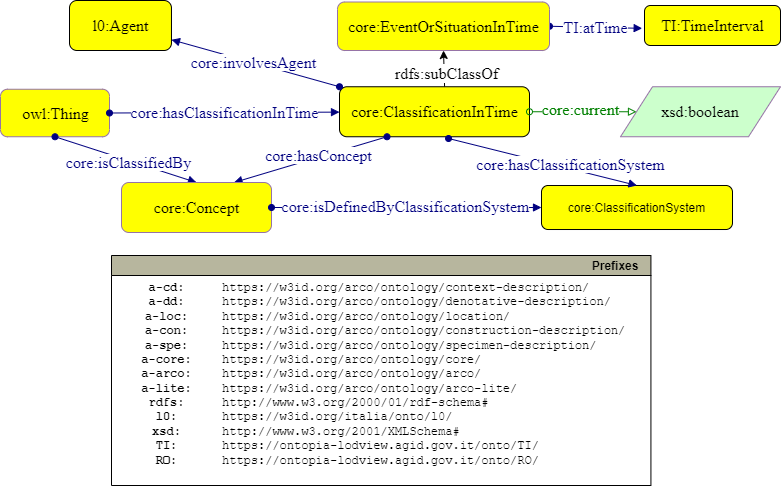

The diagram above was exported from draw.io. Its source (the exported page's mxGraphModel, read from the mxfile embedded in the PNG):
<mxGraphModel dx="1050" dy="483" grid="1" gridSize="10" guides="1" tooltips="1" connect="1" arrows="1" fold="1" page="1" pageScale="1" pageWidth="827" pageHeight="1169" math="0" shadow="0">
  <root>
    <mxCell id="0" />
    <mxCell id="1" parent="0" />
    <mxCell id="zBBrtQnJOEGh4VJBKhEZ-2" value="&lt;font face=&quot;dialog&quot; style=&quot;font-size: 16px&quot;&gt;core:ClassificationInTime&lt;br&gt;&lt;/font&gt;" style="graphMlID=n4;shape=rect;rounded=1;arcsize=30;fillColor=#FFFF00;strokeColor=#000000;strokeWidth=1.0;fontFamily=Helvetica;fontSize=12;fontColor=#000000;align=center;html=1;" parent="1" vertex="1">
      <mxGeometry x="358" y="311.25" width="190" height="50" as="geometry" />
    </mxCell>
    <mxCell id="zBBrtQnJOEGh4VJBKhEZ-3" value="" style="graphMlID=e5;rounded=0;endArrow=block;strokeColor=#000080;strokeWidth=1.0;startArrow=oval;startFill=1;endFill=1;exitX=0;exitY=0;exitDx=0;exitDy=0;" parent="1" source="zBBrtQnJOEGh4VJBKhEZ-2" target="zBBrtQnJOEGh4VJBKhEZ-5" edge="1">
      <mxGeometry relative="1" as="geometry">
        <mxPoint x="288" y="329.76" as="sourcePoint" />
        <mxPoint x="518" y="495" as="targetPoint" />
      </mxGeometry>
    </mxCell>
    <mxCell id="zBBrtQnJOEGh4VJBKhEZ-4" value="&lt;span style=&quot;background-color: rgb(255 , 255 , 255)&quot;&gt;core:involvesAgent&lt;/span&gt;" style="text;html=1;spacing=0;align=center;fontFamily=dialog;fontSize=16;fontStyle=0;fontColor=#000080" parent="zBBrtQnJOEGh4VJBKhEZ-3" vertex="1">
      <mxGeometry width="130" height="22.84" relative="1" as="geometry">
        <mxPoint x="-67.2747202379447" y="-14.940031000981127" as="offset" />
      </mxGeometry>
    </mxCell>
    <mxCell id="zBBrtQnJOEGh4VJBKhEZ-5" style="graphMlID=n4;shape=rect;rounded=1;arcsize=30;fillColor=#ffff00;strokeColor=#000000;strokeWidth=1.0;labelBackgroundColor=#FFFFFF;" parent="1" vertex="1">
      <mxGeometry x="88" y="225" width="101.97" height="50" as="geometry" />
    </mxCell>
    <mxCell id="zBBrtQnJOEGh4VJBKhEZ-6" value="l0:Agent" style="text;html=1;spacing=0;align=center;fontFamily=dialog;fontSize=16;fontStyle=0;fontColor=#000000" parent="zBBrtQnJOEGh4VJBKhEZ-5" vertex="1">
      <mxGeometry x="23.091768146755655" y="11.187263257575758" width="55.786463706488625" height="25.958806818181817" as="geometry" />
    </mxCell>
    <mxCell id="zBBrtQnJOEGh4VJBKhEZ-7" value="" style="graphMlID=e0;rounded=0;endArrow=block;strokeColor=#000080;strokeWidth=1.0;startArrow=oval;startFill=1;endFill=1;exitX=0.25;exitY=1;exitDx=0;exitDy=0;entryX=0.75;entryY=0;entryDx=0;entryDy=0;" parent="1" source="zBBrtQnJOEGh4VJBKhEZ-2" target="zBBrtQnJOEGh4VJBKhEZ-29" edge="1">
      <mxGeometry relative="1" as="geometry">
        <mxPoint x="388" y="235" as="sourcePoint" />
        <mxPoint x="260.5" y="435" as="targetPoint" />
      </mxGeometry>
    </mxCell>
    <mxCell id="zBBrtQnJOEGh4VJBKhEZ-8" value="&lt;span style=&quot;background-color: rgb(255 , 255 , 255)&quot;&gt;core:hasConcept&lt;br&gt;&lt;/span&gt;" style="text;html=1;spacing=0;align=center;fontFamily=dialog;fontSize=16;fontStyle=0;fontColor=#000080" parent="zBBrtQnJOEGh4VJBKhEZ-7" vertex="1">
      <mxGeometry width="116.953125" height="22.84375" relative="1" as="geometry">
        <mxPoint x="-50.494824833182946" y="-17.751775716145985" as="offset" />
      </mxGeometry>
    </mxCell>
    <mxCell id="zBBrtQnJOEGh4VJBKhEZ-9" value="" style="graphMlID=e5;rounded=0;endArrow=block;strokeColor=#000080;strokeWidth=1.0;startArrow=oval;startFill=1;endFill=1;entryX=-0.017;entryY=0.571;entryDx=0;entryDy=0;entryPerimeter=0;exitX=1;exitY=0.5;exitDx=0;exitDy=0;" parent="1" source="zBBrtQnJOEGh4VJBKhEZ-26" target="zBBrtQnJOEGh4VJBKhEZ-30" edge="1">
      <mxGeometry relative="1" as="geometry">
        <mxPoint x="518" y="335" as="sourcePoint" />
        <mxPoint x="692.71" y="247.25" as="targetPoint" />
      </mxGeometry>
    </mxCell>
    <mxCell id="zBBrtQnJOEGh4VJBKhEZ-10" value="&lt;span style=&quot;background-color: rgb(255 , 255 , 255)&quot;&gt;TI:atTime&lt;/span&gt;" style="text;html=1;spacing=0;align=center;fontFamily=dialog;fontSize=16;fontStyle=0;fontColor=#000080" parent="zBBrtQnJOEGh4VJBKhEZ-9" vertex="1">
      <mxGeometry width="80" height="22.84" relative="1" as="geometry">
        <mxPoint x="-39.94472023794469" y="-14.000031000981128" as="offset" />
      </mxGeometry>
    </mxCell>
    <mxCell id="zBBrtQnJOEGh4VJBKhEZ-11" value="&lt;font face=&quot;dialog&quot;&gt;&lt;span style=&quot;font-size: 16px&quot;&gt;owl:Thing&lt;/span&gt;&lt;/font&gt;" style="graphMlID=n4;shape=rect;rounded=1;arcsize=30;fillColor=#FFFF00;strokeColor=#9673a6;strokeWidth=1.0;fontFamily=Helvetica;fontSize=12;fontColor=#000000;align=center;html=1;" parent="1" vertex="1">
      <mxGeometry x="19" y="313.75" width="109" height="47.5" as="geometry" />
    </mxCell>
    <mxCell id="zBBrtQnJOEGh4VJBKhEZ-12" value="" style="graphMlID=e5;rounded=0;endArrow=block;strokeColor=#000080;strokeWidth=1.0;startArrow=oval;startFill=1;endFill=1;exitX=1;exitY=0.5;exitDx=0;exitDy=0;" parent="1" source="zBBrtQnJOEGh4VJBKhEZ-11" target="zBBrtQnJOEGh4VJBKhEZ-2" edge="1">
      <mxGeometry relative="1" as="geometry">
        <mxPoint x="528" y="345" as="sourcePoint" />
        <mxPoint x="710" y="342" as="targetPoint" />
      </mxGeometry>
    </mxCell>
    <mxCell id="zBBrtQnJOEGh4VJBKhEZ-13" value="&lt;span style=&quot;background-color: rgb(255 , 255 , 255)&quot;&gt;core:hasClassificationInTime&lt;/span&gt;" style="text;html=1;spacing=0;align=center;fontFamily=dialog;fontSize=16;fontStyle=0;fontColor=#000080" parent="zBBrtQnJOEGh4VJBKhEZ-12" vertex="1">
      <mxGeometry width="110" height="22.84" relative="1" as="geometry">
        <mxPoint x="-54.504720237944696" y="-14.000031000981128" as="offset" />
      </mxGeometry>
    </mxCell>
    <mxCell id="zBBrtQnJOEGh4VJBKhEZ-17" value="&lt;span style=&quot;white-space: nowrap&quot;&gt;&lt;font face=&quot;dialog&quot;&gt;&lt;span style=&quot;font-size: 16px&quot;&gt;xsd:boolean&lt;/span&gt;&lt;/font&gt;&lt;br&gt;&lt;/span&gt;" style="shape=parallelogram;perimeter=parallelogramPerimeter;whiteSpace=wrap;html=1;fillColor=#CCFFCC;strokeColor=#9673a6;" parent="1" vertex="1">
      <mxGeometry x="639" y="311.25" width="160" height="50" as="geometry" />
    </mxCell>
    <mxCell id="zBBrtQnJOEGh4VJBKhEZ-18" value="" style="graphMlID=e2;rounded=0;endArrow=block;strokeColor=#008000;strokeWidth=1.0;startArrow=oval;startFill=0;endFill=0;exitX=1;exitY=0.5;exitDx=0;exitDy=0;entryX=0;entryY=0.5;entryDx=0;entryDy=0;" parent="1" source="zBBrtQnJOEGh4VJBKhEZ-2" target="zBBrtQnJOEGh4VJBKhEZ-17" edge="1">
      <mxGeometry relative="1" as="geometry">
        <mxPoint x="96.96000000000004" y="267.97" as="sourcePoint" />
        <mxPoint x="552" y="125" as="targetPoint" />
      </mxGeometry>
    </mxCell>
    <mxCell id="zBBrtQnJOEGh4VJBKhEZ-19" value="&lt;span style=&quot;background-color: rgb(255 , 255 , 255)&quot;&gt;core:current&lt;/span&gt;" style="text;html=1;spacing=0;align=center;fontFamily=dialog;fontSize=16;fontStyle=0;fontColor=#008000" parent="zBBrtQnJOEGh4VJBKhEZ-18" vertex="1">
      <mxGeometry width="102.82" height="30" relative="1" as="geometry">
        <mxPoint x="-54" y="-16" as="offset" />
      </mxGeometry>
    </mxCell>
    <mxCell id="zBBrtQnJOEGh4VJBKhEZ-20" value="" style="graphMlID=e5;rounded=0;endArrow=block;strokeColor=#000080;strokeWidth=1.0;startArrow=oval;startFill=1;endFill=1;exitX=0.5;exitY=1;exitDx=0;exitDy=0;entryX=0.5;entryY=0;entryDx=0;entryDy=0;" parent="1" source="zBBrtQnJOEGh4VJBKhEZ-11" target="zBBrtQnJOEGh4VJBKhEZ-29" edge="1">
      <mxGeometry relative="1" as="geometry">
        <mxPoint x="108" y="115" as="sourcePoint" />
        <mxPoint x="197.99999999999955" y="440" as="targetPoint" />
      </mxGeometry>
    </mxCell>
    <mxCell id="zBBrtQnJOEGh4VJBKhEZ-21" value="&lt;span style=&quot;background-color: rgb(255 , 255 , 255)&quot;&gt;core:isClassifiedBy&lt;br&gt;&lt;/span&gt;" style="text;html=1;spacing=0;align=center;fontFamily=dialog;fontSize=16;fontStyle=0;fontColor=#000080" parent="zBBrtQnJOEGh4VJBKhEZ-20" vertex="1">
      <mxGeometry width="170.78" height="20" relative="1" as="geometry">
        <mxPoint x="-82" y="-11" as="offset" />
      </mxGeometry>
    </mxCell>
    <mxCell id="zBBrtQnJOEGh4VJBKhEZ-26" value="&lt;font face=&quot;dialog&quot;&gt;core:EventOrSituationInTime&lt;/font&gt;" style="graphMlID=n4;shape=rect;rounded=1;arcsize=30;fillColor=#FFFF00;strokeColor=#9673a6;strokeWidth=1.0;fontFamily=Helvetica;fontSize=16;fontColor=#000000;align=center;html=1;" parent="1" vertex="1">
      <mxGeometry x="356" y="226.5" width="212" height="48.5" as="geometry" />
    </mxCell>
    <mxCell id="zBBrtQnJOEGh4VJBKhEZ-27" style="rounded=0;orthogonalLoop=1;jettySize=auto;html=1;exitX=0.553;exitY=-0.003;exitDx=0;exitDy=0;entryX=0.5;entryY=1;entryDx=0;entryDy=0;exitPerimeter=0;" parent="1" source="zBBrtQnJOEGh4VJBKhEZ-2" target="zBBrtQnJOEGh4VJBKhEZ-26" edge="1">
      <mxGeometry relative="1" as="geometry">
        <mxPoint x="463" y="235" as="sourcePoint" />
        <mxPoint x="333" y="35" as="targetPoint" />
      </mxGeometry>
    </mxCell>
    <mxCell id="zBBrtQnJOEGh4VJBKhEZ-28" value="&lt;span style=&quot;font-family: &amp;#34;dialog&amp;#34; ; font-size: 16px&quot;&gt;rdfs:subClassOf&lt;/span&gt;" style="edgeLabel;html=1;align=center;verticalAlign=middle;resizable=0;points=[];" parent="zBBrtQnJOEGh4VJBKhEZ-27" connectable="0" vertex="1">
      <mxGeometry x="-0.2404" y="-2" relative="1" as="geometry">
        <mxPoint as="offset" />
      </mxGeometry>
    </mxCell>
    <mxCell id="zBBrtQnJOEGh4VJBKhEZ-29" value="&lt;font face=&quot;dialog&quot; style=&quot;font-size: 16px&quot;&gt;core:Concept&lt;/font&gt;&lt;font face=&quot;dialog&quot; style=&quot;font-size: 16px&quot;&gt;&lt;br&gt;&lt;/font&gt;" style="graphMlID=n4;shape=rect;rounded=1;arcsize=30;fillColor=#FFFF00;strokeColor=#9673a6;strokeWidth=1.0;fontFamily=Helvetica;fontSize=12;fontColor=#000000;align=center;html=1;" parent="1" vertex="1">
      <mxGeometry x="140" y="407" width="150" height="50" as="geometry" />
    </mxCell>
    <mxCell id="zBBrtQnJOEGh4VJBKhEZ-30" value="&lt;font face=&quot;dialog&quot; style=&quot;font-size: 16px&quot;&gt;TI:TimeInterval&lt;/font&gt;&lt;font face=&quot;dialog&quot; style=&quot;font-size: 16px&quot;&gt;&lt;br&gt;&lt;/font&gt;" style="graphMlID=n4;shape=rect;rounded=1;arcsize=30;fillColor=#FFFF00;strokeColor=#000000;strokeWidth=1.0;fontFamily=Helvetica;fontSize=12;fontColor=#000000;align=center;html=1;" parent="1" vertex="1">
      <mxGeometry x="663" y="230" width="136" height="40" as="geometry" />
    </mxCell>
    <mxCell id="-OHxPvYmfrdLKA6nUQI3-1" value="" style="graphMlID=e0;rounded=0;endArrow=block;strokeColor=#000080;strokeWidth=1.0;startArrow=oval;startFill=1;endFill=1;exitX=1;exitY=0.5;exitDx=0;exitDy=0;" parent="1" source="zBBrtQnJOEGh4VJBKhEZ-29" target="-OHxPvYmfrdLKA6nUQI3-3" edge="1">
      <mxGeometry relative="1" as="geometry">
        <mxPoint x="340" y="560" as="sourcePoint" />
        <mxPoint x="24.49000000000001" y="569" as="targetPoint" />
      </mxGeometry>
    </mxCell>
    <mxCell id="-OHxPvYmfrdLKA6nUQI3-2" value="&lt;span style=&quot;color: rgb(0, 0, 128); font-family: dialog; font-size: 16px; background-color: rgb(255, 255, 255);&quot;&gt;core:isDefinedByClassificationSystem&lt;/span&gt;" style="text;html=1;align=center;verticalAlign=middle;resizable=0;points=[];labelBackgroundColor=#ffffff;" parent="-OHxPvYmfrdLKA6nUQI3-1" connectable="0" vertex="1">
      <mxGeometry x="-0.0174" y="2" relative="1" as="geometry">
        <mxPoint as="offset" />
      </mxGeometry>
    </mxCell>
    <mxCell id="-OHxPvYmfrdLKA6nUQI3-3" value="core:ClassificationSystem" style="graphMlID=n4;shape=rect;rounded=1;arcsize=30;fillColor=#ffff00;strokeColor=#000000;strokeWidth=1.0" parent="1" vertex="1">
      <mxGeometry x="560" y="410" width="190.98" height="44" as="geometry" />
    </mxCell>
    <mxCell id="zMhwSodDfMA4tk3N0nxh-1" value="" style="graphMlID=e0;rounded=0;endArrow=block;strokeColor=#000080;strokeWidth=1.0;startArrow=oval;startFill=1;endFill=1;exitX=0.574;exitY=1.035;exitDx=0;exitDy=0;entryX=0.5;entryY=0;entryDx=0;entryDy=0;exitPerimeter=0;" parent="1" source="zBBrtQnJOEGh4VJBKhEZ-2" target="-OHxPvYmfrdLKA6nUQI3-3" edge="1">
      <mxGeometry relative="1" as="geometry">
        <mxPoint x="470" y="475" as="sourcePoint" />
        <mxPoint x="270.5" y="450" as="targetPoint" />
      </mxGeometry>
    </mxCell>
    <mxCell id="zMhwSodDfMA4tk3N0nxh-2" value="&lt;span style=&quot;background-color: rgb(255 , 255 , 255)&quot;&gt;core:hasClassificationSystem&lt;/span&gt;" style="text;html=1;spacing=0;align=center;fontFamily=dialog;fontSize=16;fontStyle=0;fontColor=#000080" parent="zMhwSodDfMA4tk3N0nxh-1" vertex="1">
      <mxGeometry width="116.953125" height="22.84375" relative="1" as="geometry">
        <mxPoint x="-31" y="-11" as="offset" />
      </mxGeometry>
    </mxCell>
    <mxCell id="vEADm-Cef9AOg7Hrr8eo-2" value="Prefixes" style="graphMlID=n0;shape=swimlane;startSize=20;fillColor=#b7b69e;strokeColor=#000000;strokeWidth=1.0;align=right;spacingRight=10;fontStyle=1" vertex="1" parent="1">
      <mxGeometry x="130" y="480" width="539.4164524373498" height="230" as="geometry" />
    </mxCell>
    <mxCell id="vEADm-Cef9AOg7Hrr8eo-3" value="&lt;b&gt;a-cd:&lt;br&gt;a-dd:&lt;br&gt;a-loc:&lt;br&gt;a-con:&lt;br&gt;a-spe:&lt;br&gt;&lt;/b&gt;&lt;b&gt;a-core:&lt;br&gt;a-arco:&lt;br&gt;&lt;/b&gt;&lt;b&gt;a-lite:&lt;br&gt;rdfs:&lt;br&gt;l0:&lt;br&gt;xsd:&lt;br&gt;TI:&lt;br&gt;RO:&lt;br&gt;&lt;/b&gt;" style="text;html=1;align=center;verticalAlign=middle;resizable=0;points=[];autosize=1;fontFamily=Courier New;" vertex="1" parent="vEADm-Cef9AOg7Hrr8eo-2">
      <mxGeometry x="19.99645243734973" y="18.999537210490423" width="70" height="200" as="geometry" />
    </mxCell>
    <mxCell id="vEADm-Cef9AOg7Hrr8eo-4" value="https://w3id.org/arco/ontology/context-description/&lt;br&gt;https://w3id.org/arco/ontology/denotative-description/&lt;br&gt;https://w3id.org/arco/ontology/location/&lt;br&gt;https://w3id.org/arco/ontology/construction-description/&lt;br&gt;https://w3id.org/arco/ontology/specimen-description/&lt;br&gt;https://w3id.org/arco/ontology/core/&lt;br&gt;https://w3id.org/arco/ontology/arco/&lt;br&gt;https://w3id.org/arco/ontology/arco-lite/&lt;br&gt;http://www.w3.org/2000/01/rdf-schema#&lt;br&gt;https://w3id.org/italia/onto/l0/&lt;br&gt;http://www.w3.org/2001/XMLSchema#&lt;br&gt;https://ontopia-lodview.agid.gov.it/onto/TI/&lt;br&gt;https://ontopia-lodview.agid.gov.it/onto/RO/" style="text;html=1;align=left;verticalAlign=middle;resizable=0;points=[];autosize=1;fontFamily=Courier New;" vertex="1" parent="vEADm-Cef9AOg7Hrr8eo-2">
      <mxGeometry x="109.41645243734973" y="18.999537210490423" width="430" height="200" as="geometry" />
    </mxCell>
  </root>
</mxGraphModel>